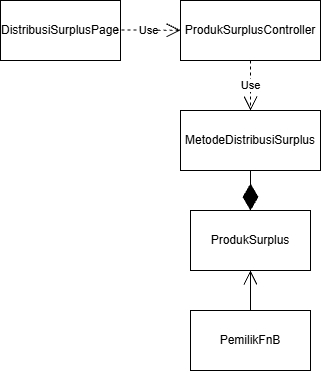

The diagram above was exported from draw.io. Its source (the exported page's mxGraphModel, read from the mxfile embedded in the PNG):
<mxGraphModel dx="1044" dy="664" grid="1" gridSize="10" guides="1" tooltips="1" connect="1" arrows="1" fold="1" page="1" pageScale="1" pageWidth="850" pageHeight="1100" math="0" shadow="0">
  <root>
    <mxCell id="0" />
    <mxCell id="1" parent="0" />
    <mxCell id="5pvX9WY0p0DLymaEJjOg-1" parent="1" style="rounded=0;whiteSpace=wrap;html=1;" value="DistribusiSurplusPage" vertex="1">
      <mxGeometry height="60" width="120" x="150" y="230" as="geometry" />
    </mxCell>
    <mxCell id="5pvX9WY0p0DLymaEJjOg-2" parent="1" style="rounded=0;whiteSpace=wrap;html=1;" value="ProdukSurplusController" vertex="1">
      <mxGeometry height="60" width="140" x="330" y="230" as="geometry" />
    </mxCell>
    <mxCell id="5pvX9WY0p0DLymaEJjOg-3" parent="1" style="rounded=0;whiteSpace=wrap;html=1;" value="MetodeDistribusiSurplus" vertex="1">
      <mxGeometry height="60" width="140" x="330" y="340" as="geometry" />
    </mxCell>
    <mxCell id="5pvX9WY0p0DLymaEJjOg-4" parent="1" style="rounded=0;whiteSpace=wrap;html=1;" value="ProdukSurplus" vertex="1">
      <mxGeometry height="60" width="120" x="340" y="440" as="geometry" />
    </mxCell>
    <mxCell id="5pvX9WY0p0DLymaEJjOg-5" parent="1" style="rounded=0;whiteSpace=wrap;html=1;" value="PemilikFnB" vertex="1">
      <mxGeometry height="60" width="120" x="340" y="540" as="geometry" />
    </mxCell>
    <mxCell id="5pvX9WY0p0DLymaEJjOg-6" edge="1" parent="1" style="endArrow=open;endSize=12;dashed=1;html=1;rounded=0;" target="5pvX9WY0p0DLymaEJjOg-2" value="Use">
      <mxGeometry relative="1" width="160" as="geometry">
        <mxPoint x="265" y="259.55" as="sourcePoint" />
        <mxPoint x="425" y="259.55" as="targetPoint" />
      </mxGeometry>
    </mxCell>
    <mxCell id="5pvX9WY0p0DLymaEJjOg-11" edge="1" parent="1" source="5pvX9WY0p0DLymaEJjOg-2" style="endArrow=open;endSize=12;dashed=1;html=1;rounded=0;exitX=0.5;exitY=1;exitDx=0;exitDy=0;" target="5pvX9WY0p0DLymaEJjOg-3" value="Use">
      <mxGeometry relative="1" width="160" as="geometry">
        <mxPoint x="330" y="360" as="sourcePoint" />
        <mxPoint x="490" y="360" as="targetPoint" />
      </mxGeometry>
    </mxCell>
    <mxCell id="5pvX9WY0p0DLymaEJjOg-12" edge="1" parent="1" source="5pvX9WY0p0DLymaEJjOg-3" style="endArrow=diamondThin;endFill=1;endSize=24;html=1;rounded=0;entryX=0.5;entryY=0;entryDx=0;entryDy=0;exitX=0.5;exitY=1;exitDx=0;exitDy=0;" target="5pvX9WY0p0DLymaEJjOg-4" value="">
      <mxGeometry relative="1" width="160" as="geometry">
        <mxPoint x="550" y="410" as="sourcePoint" />
        <mxPoint x="400" y="430" as="targetPoint" />
      </mxGeometry>
    </mxCell>
    <mxCell id="5pvX9WY0p0DLymaEJjOg-13" edge="1" parent="1" source="5pvX9WY0p0DLymaEJjOg-5" style="endArrow=open;endFill=1;endSize=12;html=1;rounded=0;exitX=0.5;exitY=0;exitDx=0;exitDy=0;" target="5pvX9WY0p0DLymaEJjOg-4" value="">
      <mxGeometry relative="1" width="160" as="geometry">
        <mxPoint x="330" y="360" as="sourcePoint" />
        <mxPoint x="490" y="360" as="targetPoint" />
      </mxGeometry>
    </mxCell>
  </root>
</mxGraphModel>